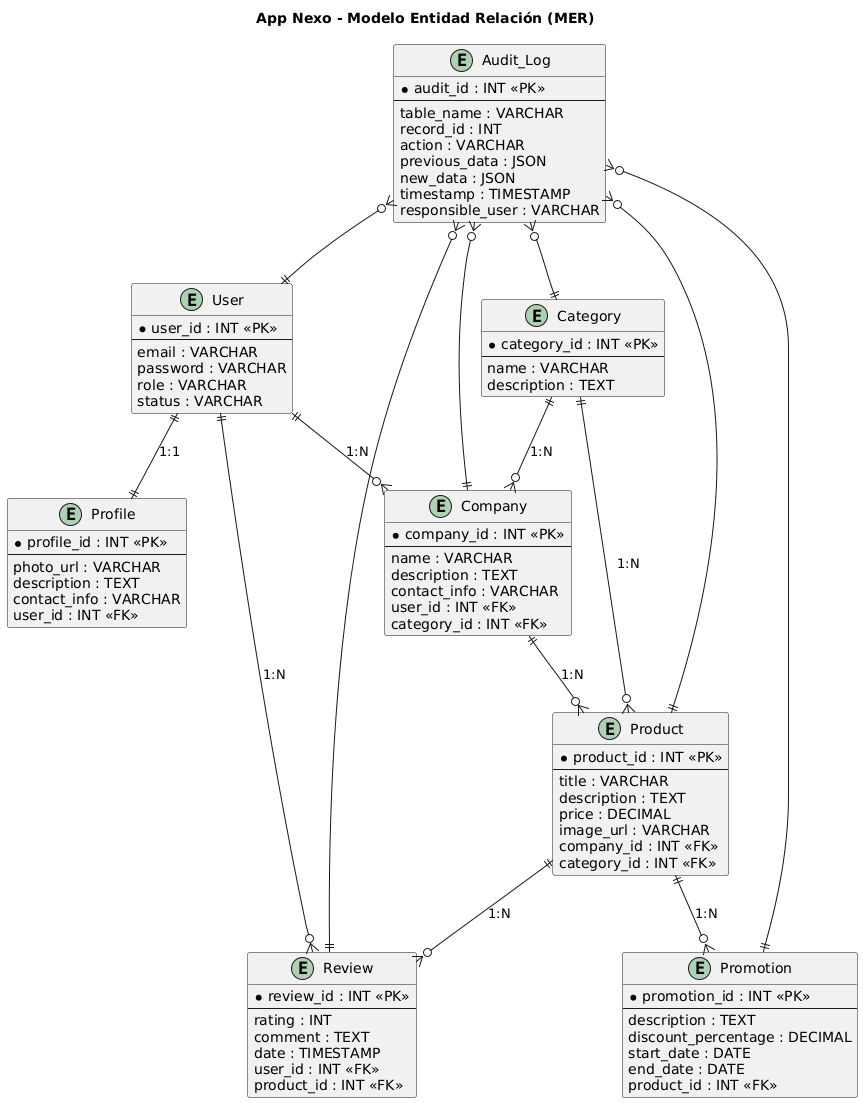

The diagram above was rendered by PlantUML. Its source (embedded in the PNG):
@startuml
title App Nexo - Modelo Entidad Relación (MER)

entity "User" as user {
  *user_id : INT <<PK>>
  --
  email : VARCHAR
  password : VARCHAR
  role : VARCHAR
  status : VARCHAR
}

entity "Profile" as profile {
  *profile_id : INT <<PK>>
  --
  photo_url : VARCHAR
  description : TEXT
  contact_info : VARCHAR
  user_id : INT <<FK>>
}

entity "Company" as company {
  *company_id : INT <<PK>>
  --
  name : VARCHAR
  description : TEXT
  contact_info : VARCHAR
  user_id : INT <<FK>>
  category_id : INT <<FK>>
}

entity "Product" as product {
  *product_id : INT <<PK>>
  --
  title : VARCHAR
  description : TEXT
  price : DECIMAL
  image_url : VARCHAR
  company_id : INT <<FK>>
  category_id : INT <<FK>>
}

entity "Category" as category {
  *category_id : INT <<PK>>
  --
  name : VARCHAR
  description : TEXT
}

entity "Review" as review {
  *review_id : INT <<PK>>
  --
  rating : INT
  comment : TEXT
  date : TIMESTAMP
  user_id : INT <<FK>>
  product_id : INT <<FK>>
}

entity "Promotion" as promotion {
  *promotion_id : INT <<PK>>
  --
  description : TEXT
  discount_percentage : DECIMAL
  start_date : DATE
  end_date : DATE
  product_id : INT <<FK>>
}

entity "Audit_Log" as audit {
  *audit_id : INT <<PK>>
  --
  table_name : VARCHAR
  record_id : INT
  action : VARCHAR
  previous_data : JSON
  new_data : JSON
  timestamp : TIMESTAMP
  responsible_user : VARCHAR
}

' ====================
' Relaciones según el documento
' ====================

user ||--|| profile : "1:1"
user ||--o{ company : "1:N"
user ||--o{ review : "1:N"

company ||--o{ product : "1:N"
category ||--o{ company : "1:N"
category ||--o{ product : "1:N"

product ||--o{ review : "1:N"
product ||--o{ promotion : "1:N"

' Auditoría general (relación genérica con todas las tablas principales)
audit }o--|| user
audit }o--|| company
audit }o--|| product
audit }o--|| review
audit }o--|| promotion
audit }o--|| category
@enduml